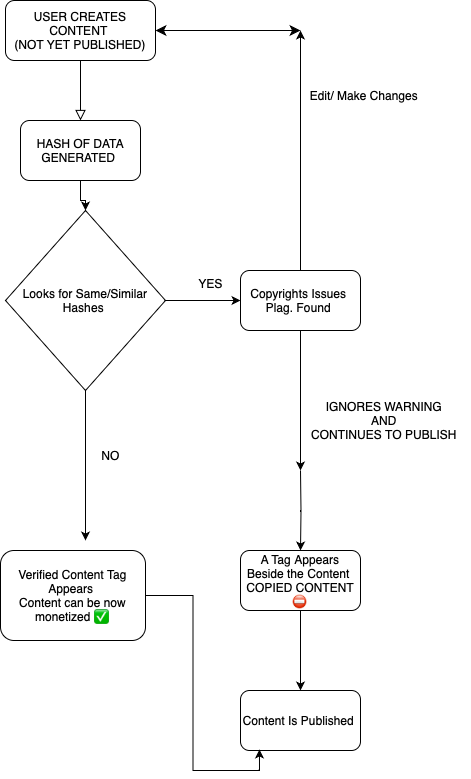

The diagram above was exported from draw.io. Its source (the exported page's mxGraphModel, read from the mxfile embedded in the PNG):
<mxGraphModel dx="1434" dy="921" grid="1" gridSize="10" guides="1" tooltips="1" connect="1" arrows="1" fold="1" page="1" pageScale="1" pageWidth="827" pageHeight="1169" math="0" shadow="0">
  <root>
    <mxCell id="WIyWlLk6GJQsqaUBKTNV-0" />
    <mxCell id="WIyWlLk6GJQsqaUBKTNV-1" parent="WIyWlLk6GJQsqaUBKTNV-0" />
    <mxCell id="WIyWlLk6GJQsqaUBKTNV-2" value="" style="rounded=0;html=1;jettySize=auto;orthogonalLoop=1;fontSize=11;endArrow=block;endFill=0;endSize=8;strokeWidth=1;shadow=0;labelBackgroundColor=none;edgeStyle=orthogonalEdgeStyle;" parent="WIyWlLk6GJQsqaUBKTNV-1" source="WIyWlLk6GJQsqaUBKTNV-3" edge="1">
      <mxGeometry relative="1" as="geometry">
        <mxPoint x="220" y="170" as="targetPoint" />
      </mxGeometry>
    </mxCell>
    <mxCell id="WIyWlLk6GJQsqaUBKTNV-3" value="USER CREATES CONTENT&amp;nbsp;&lt;br&gt;(NOT YET PUBLISHED)" style="rounded=1;whiteSpace=wrap;html=1;fontSize=12;glass=0;strokeWidth=1;shadow=0;" parent="WIyWlLk6GJQsqaUBKTNV-1" vertex="1">
      <mxGeometry x="145" y="50" width="150" height="60" as="geometry" />
    </mxCell>
    <mxCell id="q4tBYMt_SqPBVLkcTFBS-5" value="" style="edgeStyle=orthogonalEdgeStyle;rounded=0;orthogonalLoop=1;jettySize=auto;html=1;" edge="1" parent="WIyWlLk6GJQsqaUBKTNV-1" source="q4tBYMt_SqPBVLkcTFBS-1" target="q4tBYMt_SqPBVLkcTFBS-2">
      <mxGeometry relative="1" as="geometry" />
    </mxCell>
    <mxCell id="q4tBYMt_SqPBVLkcTFBS-1" value="HASH OF DATA GENERATED&amp;nbsp;" style="rounded=1;whiteSpace=wrap;html=1;" vertex="1" parent="WIyWlLk6GJQsqaUBKTNV-1">
      <mxGeometry x="160" y="170" width="120" height="60" as="geometry" />
    </mxCell>
    <mxCell id="q4tBYMt_SqPBVLkcTFBS-7" value="" style="edgeStyle=orthogonalEdgeStyle;rounded=0;orthogonalLoop=1;jettySize=auto;html=1;" edge="1" parent="WIyWlLk6GJQsqaUBKTNV-1" source="q4tBYMt_SqPBVLkcTFBS-2">
      <mxGeometry relative="1" as="geometry">
        <mxPoint x="380" y="350" as="targetPoint" />
      </mxGeometry>
    </mxCell>
    <mxCell id="q4tBYMt_SqPBVLkcTFBS-9" value="" style="edgeStyle=orthogonalEdgeStyle;rounded=0;orthogonalLoop=1;jettySize=auto;html=1;" edge="1" parent="WIyWlLk6GJQsqaUBKTNV-1" source="q4tBYMt_SqPBVLkcTFBS-2">
      <mxGeometry relative="1" as="geometry">
        <mxPoint x="225" y="590" as="targetPoint" />
      </mxGeometry>
    </mxCell>
    <mxCell id="q4tBYMt_SqPBVLkcTFBS-2" value="Looks for Same/Similar Hashes&amp;nbsp;" style="rhombus;whiteSpace=wrap;html=1;" vertex="1" parent="WIyWlLk6GJQsqaUBKTNV-1">
      <mxGeometry x="145" y="260" width="160" height="180" as="geometry" />
    </mxCell>
    <mxCell id="q4tBYMt_SqPBVLkcTFBS-12" value="YES" style="text;html=1;align=center;verticalAlign=middle;resizable=0;points=[];autosize=1;strokeColor=none;fillColor=none;" vertex="1" parent="WIyWlLk6GJQsqaUBKTNV-1">
      <mxGeometry x="325" y="318" width="50" height="30" as="geometry" />
    </mxCell>
    <mxCell id="q4tBYMt_SqPBVLkcTFBS-13" value="NO" style="text;html=1;align=center;verticalAlign=middle;resizable=0;points=[];autosize=1;strokeColor=none;fillColor=none;" vertex="1" parent="WIyWlLk6GJQsqaUBKTNV-1">
      <mxGeometry x="230" y="490" width="40" height="30" as="geometry" />
    </mxCell>
    <mxCell id="q4tBYMt_SqPBVLkcTFBS-16" value="" style="edgeStyle=orthogonalEdgeStyle;rounded=0;orthogonalLoop=1;jettySize=auto;html=1;" edge="1" parent="WIyWlLk6GJQsqaUBKTNV-1" source="q4tBYMt_SqPBVLkcTFBS-14">
      <mxGeometry relative="1" as="geometry">
        <mxPoint x="440" y="80" as="targetPoint" />
      </mxGeometry>
    </mxCell>
    <mxCell id="q4tBYMt_SqPBVLkcTFBS-22" value="" style="edgeStyle=orthogonalEdgeStyle;rounded=0;orthogonalLoop=1;jettySize=auto;html=1;" edge="1" parent="WIyWlLk6GJQsqaUBKTNV-1" source="q4tBYMt_SqPBVLkcTFBS-14">
      <mxGeometry relative="1" as="geometry">
        <mxPoint x="440" y="520" as="targetPoint" />
      </mxGeometry>
    </mxCell>
    <mxCell id="q4tBYMt_SqPBVLkcTFBS-14" value="Copyrights Issues&amp;nbsp;&lt;br&gt;Plag. Found&amp;nbsp;" style="rounded=1;whiteSpace=wrap;html=1;" vertex="1" parent="WIyWlLk6GJQsqaUBKTNV-1">
      <mxGeometry x="380" y="320" width="120" height="60" as="geometry" />
    </mxCell>
    <mxCell id="q4tBYMt_SqPBVLkcTFBS-19" value="" style="edgeStyle=none;orthogonalLoop=1;jettySize=auto;html=1;endArrow=classic;startArrow=classic;endSize=8;startSize=8;rounded=0;exitX=1;exitY=0.5;exitDx=0;exitDy=0;" edge="1" parent="WIyWlLk6GJQsqaUBKTNV-1" source="WIyWlLk6GJQsqaUBKTNV-3">
      <mxGeometry width="100" relative="1" as="geometry">
        <mxPoint x="390" y="80" as="sourcePoint" />
        <mxPoint x="440" y="80" as="targetPoint" />
        <Array as="points" />
      </mxGeometry>
    </mxCell>
    <mxCell id="q4tBYMt_SqPBVLkcTFBS-20" value="Edit/ Make Changes&amp;nbsp;&lt;br&gt;" style="text;html=1;align=center;verticalAlign=middle;resizable=0;points=[];autosize=1;strokeColor=none;fillColor=none;" vertex="1" parent="WIyWlLk6GJQsqaUBKTNV-1">
      <mxGeometry x="440" y="130" width="130" height="30" as="geometry" />
    </mxCell>
    <mxCell id="q4tBYMt_SqPBVLkcTFBS-25" value="" style="edgeStyle=orthogonalEdgeStyle;rounded=0;orthogonalLoop=1;jettySize=auto;html=1;" edge="1" parent="WIyWlLk6GJQsqaUBKTNV-1" target="q4tBYMt_SqPBVLkcTFBS-24">
      <mxGeometry relative="1" as="geometry">
        <mxPoint x="440" y="520" as="sourcePoint" />
      </mxGeometry>
    </mxCell>
    <mxCell id="q4tBYMt_SqPBVLkcTFBS-27" value="" style="edgeStyle=orthogonalEdgeStyle;rounded=0;orthogonalLoop=1;jettySize=auto;html=1;" edge="1" parent="WIyWlLk6GJQsqaUBKTNV-1" source="q4tBYMt_SqPBVLkcTFBS-24" target="q4tBYMt_SqPBVLkcTFBS-26">
      <mxGeometry relative="1" as="geometry" />
    </mxCell>
    <mxCell id="q4tBYMt_SqPBVLkcTFBS-24" value="A Tag Appears Beside the Content&amp;nbsp;&lt;br&gt;COPIED CONTENT ⛔" style="whiteSpace=wrap;html=1;rounded=1;" vertex="1" parent="WIyWlLk6GJQsqaUBKTNV-1">
      <mxGeometry x="380" y="600" width="120" height="60" as="geometry" />
    </mxCell>
    <mxCell id="q4tBYMt_SqPBVLkcTFBS-26" value="Content Is Published&amp;nbsp;" style="rounded=1;whiteSpace=wrap;html=1;" vertex="1" parent="WIyWlLk6GJQsqaUBKTNV-1">
      <mxGeometry x="380" y="740" width="120" height="60" as="geometry" />
    </mxCell>
    <mxCell id="q4tBYMt_SqPBVLkcTFBS-29" value="&lt;blockquote style=&quot;margin: 0 0 0 40px; border: none; padding: 0px;&quot;&gt;IGNORES WARNING&amp;nbsp;&lt;/blockquote&gt;&lt;blockquote style=&quot;margin: 0 0 0 40px; border: none; padding: 0px;&quot;&gt;AND&amp;nbsp;&lt;/blockquote&gt;&lt;blockquote style=&quot;margin: 0 0 0 40px; border: none; padding: 0px;&quot;&gt;CONTINUES TO PUBLISH&amp;nbsp;&lt;/blockquote&gt;" style="text;html=1;align=center;verticalAlign=middle;resizable=0;points=[];autosize=1;strokeColor=none;fillColor=none;" vertex="1" parent="WIyWlLk6GJQsqaUBKTNV-1">
      <mxGeometry x="400" y="440" width="210" height="60" as="geometry" />
    </mxCell>
    <mxCell id="q4tBYMt_SqPBVLkcTFBS-32" value="" style="edgeStyle=orthogonalEdgeStyle;rounded=0;orthogonalLoop=1;jettySize=auto;html=1;entryX=0.158;entryY=0.983;entryDx=0;entryDy=0;entryPerimeter=0;" edge="1" parent="WIyWlLk6GJQsqaUBKTNV-1" source="q4tBYMt_SqPBVLkcTFBS-30" target="q4tBYMt_SqPBVLkcTFBS-26">
      <mxGeometry relative="1" as="geometry">
        <mxPoint x="213" y="785" as="targetPoint" />
      </mxGeometry>
    </mxCell>
    <mxCell id="q4tBYMt_SqPBVLkcTFBS-30" value="Verified Content Tag Appears&amp;nbsp;&lt;br&gt;Content can be now monetized ✅" style="rounded=1;whiteSpace=wrap;html=1;" vertex="1" parent="WIyWlLk6GJQsqaUBKTNV-1">
      <mxGeometry x="140" y="600" width="145" height="90" as="geometry" />
    </mxCell>
  </root>
</mxGraphModel>